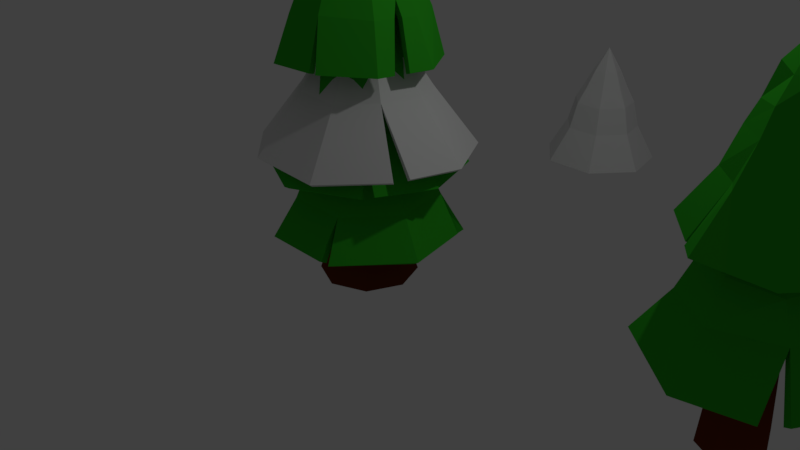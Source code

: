 # Source: low_poly_landscape_stuff.blend  (saved by Blender 2.79.0; exported with 4.5.12 LTS)
import bpy
from mathutils import Matrix  # noqa: F401  (used for matrix-valued properties, if any)

bpy.ops.wm.read_factory_settings(use_empty=True)
scene = bpy.context.scene
scene.name = 'Scene'

# ---- collections
col_collection_1 = bpy.data.collections.new('Collection 1'); scene.collection.children.link(col_collection_1)

# ---- materials (node trees are filled in below, after node groups)
mat_treeleaves = bpy.data.materials.new('TreeLeaves')
mat_treeleaves.alpha_threshold = 0.0
mat_treeleaves.use_transparent_shadow = False
mat_treeleaves.diffuse_color = (0.03257, 0.4336, 0.01961, 1.0)
mat_treeleaves.roughness = 0.5
mat_treebark1 = bpy.data.materials.new('TreeBark1')
mat_treebark1.alpha_threshold = 0.0
mat_treebark1.use_transparent_shadow = False
mat_treebark1.diffuse_color = (0.1452, 0.02788, 0.009096, 1.0)
mat_treebark1.roughness = 0.5

# ---- material node trees

# ---- world
world_world = bpy.data.worlds.new('World'); scene.world = world_world
world_world.color = (0.05088, 0.05088, 0.05088)
world_world.use_sun_shadow = False
world_world.sun_shadow_jitter_overblur = 0.0
world_world.cycles.sampling_method = 'MANUAL'

# ---- cameras
cam_camera = bpy.data.cameras.new('Camera')
cam_camera.clip_end = 100.0
cam_camera.lens = 35.0
cam_camera.sensor_width = 32.0
cam_camera.sensor_height = 18.0
cam_camera.ortho_scale = 7.314
cam_camera.dof.focus_distance = 0.0
cam_camera.dof.aperture_fstop = 128.0

# ---- lights
light_lamp = bpy.data.lights.new('Lamp', 'POINT')
light_lamp.transmission_factor = 0.0
light_lamp.cutoff_distance = 30.0
light_lamp.energy = 100.0
light_lamp.shadow_buffer_clip_start = 1.001
light_lamp.shadow_soft_size = 0.1
light_lamp.shadow_maximum_resolution = 0.006
light_lamp.use_absolute_resolution = True

# ---- meshes
me_circle_008 = bpy.data.meshes.new('Circle.008')
me_circle_008.from_pydata([(-6.857e-09, 1.201, 0.438), (-0.9392, 0.749, 0.438), (-1.171, -0.2673, 0.438), (-0.5212, -1.082, 0.438), (0.5212, -1.082, 0.438), (1.171, -0.2673, 0.438), (0.9392, 0.749, 0.438), (3.401e-09, 0.9001, 0.9226), (-0.7038, 0.5612, 0.9226), (-0.8776, -0.2003, 0.9226), (-0.3906, -0.811, 0.9226), (0.3906, -0.811, 0.9226), (0.8776, -0.2003, 0.9226), (0.7038, 0.5612, 0.9226), (7.903e-09, 0.7171, 1.35), (-0.5607, 0.4471, 1.35), (-0.6991, -0.1596, 1.35), (-0.3112, -0.6461, 1.35), (0.3112, -0.6461, 1.35), (0.6991, -0.1596, 1.35), (0.5607, 0.4471, 1.35), (1.095e-08, 0.5935, 1.661), (-0.464, 0.37, 1.661), (-0.5786, -0.1321, 1.661), (-0.2575, -0.5347, 1.661), (0.2575, -0.5347, 1.661), (0.5786, -0.1321, 1.661), (0.464, 0.37, 1.661), (1.486e-08, 0.4345, 1.975), (-0.3397, 0.2709, 1.975), (-0.4236, -0.09669, 1.975), (-0.1885, -0.3915, 1.975), (0.1885, -0.3915, 1.975), (0.4236, -0.09669, 1.975), (0.3397, 0.2709, 1.975), (2.47e-08, 0.2802, 2.166), (-0.2191, 0.1747, 2.166), (-0.2732, -0.06236, 2.166), (-0.1216, -0.2525, 2.166), (0.1216, -0.2525, 2.166), (0.2732, -0.06236, 2.166), (0.2191, 0.1747, 2.166), (0.3636, -1.082, 0.438), (0.9717, 0.6069, 0.438), (-0.1083, 1.149, 0.438)], [], [(9, 1, 2), (7, 6, 0), (12, 4, 5), (10, 2, 3), (8, 44, 1), (15, 7, 8), (20, 12, 13), (18, 10, 11), (16, 8, 9), (14, 13, 7), (19, 11, 12), (17, 9, 10), (21, 20, 14), (26, 18, 19), (24, 16, 17), (22, 14, 15), (27, 19, 20), (25, 17, 18), (23, 15, 16), (34, 26, 27), (32, 24, 25), (30, 22, 23), (28, 27, 21), (33, 25, 26), (31, 23, 24), (29, 21, 22), (38, 30, 31), (36, 28, 29), (41, 33, 34), (39, 31, 32), (37, 29, 30), (35, 34, 28), (40, 32, 33), (13, 5, 43), (11, 3, 42), (9, 8, 1), (7, 13, 6), (12, 11, 4), (10, 9, 2), (8, 7, 44), (15, 14, 7), (20, 19, 12), (18, 17, 10), (16, 15, 8), (14, 20, 13), (19, 18, 11), (17, 16, 9), (21, 27, 20), (26, 25, 18), (24, 23, 16), (22, 21, 14), (27, 26, 19), (25, 24, 17), (23, 22, 15), (34, 33, 26), (32, 31, 24), (30, 29, 22), (28, 34, 27), (33, 32, 25), (31, 30, 23), (29, 28, 21), (38, 37, 30), (36, 35, 28), (41, 40, 33), (39, 38, 31), (37, 36, 29), (35, 41, 34), (40, 39, 32), (13, 12, 5), (11, 10, 3)])
_ca = me_circle_008.color_attributes.new('Col', 'BYTE_COLOR', 'CORNER')
_ca.data.foreach_set('color', [1.0, 0.0003035, 0.0003035, 1.0, 1.0, 0.0, 0.0, 1.0, 1.0, 0.0, 0.0, 1.0, 1.0, 0.0, 0.0, 1.0, 1.0, 0.0, 0.0, 1.0, 1.0, 0.0, 0.0, 1.0, 1.0, 0.0, 0.0, 1.0, 1.0, 0.0, 0.0, 1.0, 1.0, 0.0, 0.0, 1.0, 1.0, 0.0, 0.0, 1.0, 1.0, 0.0, 0.0, 1.0, 1.0, 0.0, 0.0, 1.0, 1.0, 0.0, 0.0, 1.0, 1.0, 0.0006071, 0.0006071, 1.0, 1.0, 0.0, 0.0, 1.0, 1.0, 0.001214, 0.001214, 1.0, 1.0, 0.0003035, 0.0003035, 1.0, 1.0, 0.0, 0.0, 1.0, 0.2159, 0.0, 0.0, 1.0, 1.0, 0.0, 0.0, 1.0, 1.0, 0.0, 0.0, 1.0, 1.0, 0.0006071, 0.0006071, 1.0, 1.0, 0.0003035, 0.0003035, 1.0, 1.0, 0.001214, 0.001214, 1.0, 1.0, 0.002428, 0.002428, 1.0, 1.0, 0.0, 0.0, 1.0, 1.0, 0.0003035, 0.0003035, 1.0, 0.2159, 0.0, 0.0, 1.0, 1.0, 0.0, 0.0, 1.0, 1.0, 0.0, 0.0, 1.0, 0.2159, 0.0, 0.0, 1.0, 1.0, 0.0, 0.0, 1.0, 1.0, 0.0, 0.0, 1.0, 1.0, 0.0003035, 0.0003035, 1.0, 1.0, 0.0003035, 0.0003035, 1.0, 1.0, 0.0, 0.0, 1.0, 1.0, 0.06663, 0.06663, 1.0, 0.2159, 0.0, 0.0, 1.0, 0.2159, 0.0, 0.0, 1.0, 1.0, 0.04374, 0.04374, 1.0, 0.9823, 0.0, 0.0, 1.0, 0.2159, 0.0, 0.0, 1.0, 1.0, 0.0006071, 0.0006071, 1.0, 1.0, 0.002428, 0.002428, 1.0, 1.0, 0.0003035, 0.0003035, 1.0, 1.0, 0.02029, 0.02029, 1.0, 1.0, 0.0006071, 0.0006071, 1.0, 1.0, 0.0009106, 0.0009106, 1.0, 1.0, 0.0319, 0.0319, 1.0, 0.2159, 0.0, 0.0, 1.0, 0.2159, 0.0, 0.0, 1.0, 1.0, 0.003035, 0.003035, 1.0, 1.0, 0.002732, 0.002732, 1.0, 1.0, 0.0006071, 0.0006071, 1.0, 1.0, 0.04519, 0.04519, 1.0, 1.0, 0.0009106, 0.0009106, 1.0, 1.0, 0.002428, 0.002428, 1.0, 1.0, 0.305, 0.305, 1.0, 1.0, 0.04374, 0.04374, 1.0, 1.0, 0.0319, 0.0319, 1.0, 1.0, 0.3095, 0.3095, 1.0, 1.0, 0.07421, 0.07421, 1.0, 1.0, 0.003035, 0.003035, 1.0, 1.0, 0.3613, 0.3613, 1.0, 1.0, 0.0185, 0.0185, 1.0, 1.0, 0.04519, 0.04519, 1.0, 1.0, 0.3095, 0.3095, 1.0, 1.0, 0.0331, 0.0331, 1.0, 1.0, 0.06663, 0.06663, 1.0, 1.0, 0.3231, 0.3231, 1.0, 1.0, 0.001214, 0.001214, 1.0, 1.0, 0.04374, 0.04374, 1.0, 1.0, 0.1651, 0.1651, 1.0, 1.0, 0.04519, 0.04519, 1.0, 1.0, 0.0006071, 0.0006071, 1.0, 1.0, 0.3613, 0.3613, 1.0, 1.0, 0.01681, 0.01681, 1.0, 1.0, 0.0185, 0.0185, 1.0, 1.0, 1.0, 1.0, 1.0, 1.0, 0.3613, 0.3613, 1.0, 1.0, 0.162, 0.162, 1.0, 1.0, 1.0, 1.0, 1.0, 1.0, 0.2051, 0.2051, 1.0, 1.0, 0.3419, 0.3419, 1.0, 1.0, 1.0, 1.0, 1.0, 1.0, 0.3231, 0.3231, 1.0, 1.0, 0.305, 0.305, 1.0, 1.0, 1.0, 1.0, 1.0, 1.0, 0.552, 0.552, 1.0, 1.0, 0.3095, 0.3095, 1.0, 1.0, 1.0, 1.0, 1.0, 1.0, 0.3419, 0.3419, 1.0, 1.0, 0.3613, 0.3613, 1.0, 1.0, 1.0, 1.0, 1.0, 1.0, 0.3231, 0.3231, 1.0, 1.0, 0.3095, 0.3095, 1.0, 1.0, 1.0, 1.0, 1.0, 1.0, 0.1529, 0.1529, 1.0, 1.0, 0.3231, 0.3231, 1.0, 1.0, 0.0, 0.0, 1.0, 1.0, 0.0, 0.0, 1.0, 1.0, 0.0, 0.0, 1.0, 1.0, 0.001214, 0.001214, 1.0, 1.0, 0.0, 0.0, 1.0, 1.0, 0.0, 0.0, 1.0, 1.0, 0.0003035, 0.0003035, 1.0, 1.0, 0.0, 0.0, 1.0, 1.0, 0.0, 0.0, 1.0, 1.0, 0.0, 0.0, 1.0, 1.0, 0.0, 0.0, 1.0, 1.0, 0.0, 0.0, 1.0, 1.0, 0.0, 0.0, 1.0, 1.0, 0.0, 0.0, 1.0, 1.0, 0.0, 0.0, 1.0, 1.0, 0.0, 0.0, 1.0, 1.0, 0.0003035, 0.0003035, 1.0, 1.0, 0.0, 0.0, 1.0, 1.0, 0.0, 0.0, 1.0, 1.0, 0.0003035, 0.0003035, 1.0, 1.0, 0.0006071, 0.0006071, 1.0, 1.0, 0.001214, 0.001214, 1.0, 1.0, 0.0006071, 0.0006071, 1.0, 1.0, 0.0003035, 0.0003035, 1.0, 0.2159, 0.0, 0.0, 1.0, 0.2159, 0.0, 0.0, 1.0, 1.0, 0.0, 0.0, 1.0, 1.0, 0.0006071, 0.0006071, 1.0, 1.0, 0.002732, 0.002732, 1.0, 1.0, 0.0003035, 0.0003035, 1.0, 1.0, 0.002428, 0.002428, 1.0, 1.0, 0.0009106, 0.0009106, 1.0, 1.0, 0.0, 0.0, 1.0, 0.2159, 0.0, 0.0, 1.0, 0.2159, 0.0, 0.0, 1.0, 1.0, 0.0, 0.0, 1.0, 0.2159, 0.0, 0.0, 1.0, 0.9823, 0.0, 0.0, 1.0, 1.0, 0.0, 0.0, 1.0, 1.0, 0.0003035, 0.0003035, 1.0, 1.0, 0.002428, 0.002428, 1.0, 1.0, 0.0003035, 0.0003035, 1.0, 1.0, 0.06663, 0.06663, 1.0, 1.0, 0.0331, 0.0331, 1.0, 0.2159, 0.0, 0.0, 1.0, 1.0, 0.04374, 0.04374, 1.0, 1.0, 0.001214, 0.001214, 1.0, 0.9911, 0.0, 0.0, 1.0, 1.0, 0.0006071, 0.0006071, 1.0, 1.0, 0.04519, 0.04519, 1.0, 1.0, 0.002428, 0.002428, 1.0, 1.0, 0.02029, 0.02029, 1.0, 1.0, 0.01681, 0.01681, 1.0, 1.0, 0.0006071, 0.0006071, 1.0, 1.0, 0.0319, 0.0319, 1.0, 1.0, 0.04374, 0.04374, 1.0, 0.2159, 0.0, 0.0, 1.0, 1.0, 0.003035, 0.003035, 1.0, 1.0, 0.07421, 0.07421, 1.0, 1.0, 0.002732, 0.002732, 1.0, 1.0, 0.04519, 0.04519, 1.0, 1.0, 0.0185, 0.0185, 1.0, 1.0, 0.0009106, 0.0009106, 1.0, 1.0, 0.305, 0.305, 1.0, 1.0, 0.3231, 0.3231, 1.0, 1.0, 0.04374, 0.04374, 1.0, 1.0, 0.3095, 0.3095, 1.0, 1.0, 0.552, 0.552, 1.0, 1.0, 0.07421, 0.07421, 1.0, 1.0, 0.3613, 0.3613, 1.0, 1.0, 0.3419, 0.3419, 1.0, 1.0, 0.0185, 0.0185, 1.0, 1.0, 0.3095, 0.3095, 1.0, 1.0, 0.3231, 0.3231, 1.0, 1.0, 0.0319, 0.0319, 1.0, 1.0, 0.3231, 0.3231, 1.0, 1.0, 0.1529, 0.1529, 1.0, 1.0, 0.001214, 0.001214, 1.0, 1.0, 0.1651, 0.1651, 1.0, 1.0, 0.3613, 0.3613, 1.0, 1.0, 0.04519, 0.04519, 1.0, 1.0, 0.3613, 0.3613, 1.0, 1.0, 0.2051, 0.2051, 1.0, 1.0, 0.01681, 0.01681, 1.0, 1.0, 1.0, 1.0, 1.0, 1.0, 1.0, 1.0, 1.0, 1.0, 0.3613, 0.3613, 1.0, 1.0, 1.0, 1.0, 1.0, 1.0, 1.0, 1.0, 1.0, 1.0, 0.2051, 0.2051, 1.0, 1.0, 1.0, 1.0, 1.0, 1.0, 1.0, 1.0, 1.0, 1.0, 0.3231, 0.3231, 1.0, 1.0, 1.0, 1.0, 1.0, 1.0, 1.0, 1.0, 1.0, 1.0, 0.552, 0.552, 1.0, 1.0, 1.0, 1.0, 1.0, 1.0, 1.0, 1.0, 1.0, 1.0, 0.3419, 0.3419, 1.0, 1.0, 1.0, 1.0, 1.0, 1.0, 1.0, 1.0, 1.0, 1.0, 0.305, 0.305, 1.0, 1.0, 1.0, 1.0, 1.0, 1.0, 1.0, 1.0, 1.0, 1.0, 0.15, 0.15, 1.0, 1.0, 0.0, 0.0, 1.0, 1.0, 0.0, 0.0, 1.0, 1.0, 0.0, 0.0, 1.0, 1.0, 0.001214, 0.001214, 1.0, 1.0, 0.0003035, 0.0003035, 1.0, 1.0, 0.0, 0.0, 1.0])
me_circle_008.materials.append(mat_treeleaves)
me_circle_008.use_remesh_preserve_volume = False
me_circle_008.use_remesh_preserve_attributes = False
me_circle_008.use_mirror_vertex_groups = False
me_circle_008.update()
me_circle_007 = bpy.data.meshes.new('Circle.007')
me_circle_007.from_pydata([(0.04883, 1.213, 0.006324), (-0.8922, 0.7926, 0.002503), (-1.238, 0.01708, 0.03922), (-0.8548, -0.8533, -0.01802), (-0.02355, -1.235, -0.002561), (0.8618, -0.8484, 0.01333), (1.207, -0.005981, -0.003721), (0.8802, 0.8716, -0.0107), (0.001691, 0.8297, 0.622), (-0.5652, 0.5376, 0.6525), (-0.8307, 6.113e-05, 0.6222), (-0.5952, -0.6232, 0.5939), (0.02632, -0.8232, 0.6243), (0.5831, -0.583, 0.6155), (0.8214, -0.02652, 0.6837), (0.6141, 0.5763, 0.6415), (-0.009325, 0.592, 1.305), (-0.39, 0.4152, 1.313), (-0.5879, -6.701e-05, 1.31), (-0.4117, -0.411, 1.292), (0.03268, -0.6253, 1.331), (0.4262, -0.4147, 1.307), (0.5918, -0.0008821, 1.32), (0.401, 0.3985, 1.284), (0.006482, 0.3742, 1.793), (-0.2719, 0.2682, 1.774), (-0.3682, 0.008228, 1.791), (-0.2954, -0.2622, 1.793), (0.03392, -0.3634, 1.789), (0.2582, -0.2812, 1.792), (0.3141, 0.004994, 1.812), (0.2574, 0.2753, 1.757), (0.00609, 0.2647, 2.008), (-0.199, 0.1909, 2.036), (-0.2726, 0.06104, 2.015), (-0.2452, -0.1793, 1.998), (0.005248, -0.2839, 2.036), (0.2045, -0.166, 2.056), (0.2898, 0.009956, 2.028), (0.2401, 0.1961, 2.031), (0.0233, 0.002275, 2.343), (-1.141, 0.2356, 0.02887), (0.9199, -0.7066, 0.01046), (0.2248, 0.8748, 0.2083), (0.4009, 1.068, -0.0008859)], [], [(15, 6, 7), (5, 12, 4), (3, 10, 2), (1, 8, 0), (14, 42, 6), (4, 11, 3), (9, 16, 8), (8, 23, 15), (14, 21, 13), (12, 19, 11), (18, 9, 10), (23, 14, 15), (21, 12, 13), (19, 10, 11), (31, 22, 23), (29, 20, 21), (27, 18, 19), (25, 16, 17), (16, 31, 23), (22, 29, 21), (28, 19, 20), (18, 25, 17), (34, 25, 26), (39, 30, 31), (29, 36, 28), (35, 26, 27), (25, 32, 24), (32, 31, 24), (30, 37, 29), (36, 27, 28), (32, 40, 39), (38, 40, 37), (36, 40, 35), (34, 40, 33), (39, 40, 38), (37, 40, 36), (35, 40, 34), (33, 40, 32), (41, 9, 1), (15, 14, 6), (5, 13, 12), (3, 11, 10), (1, 9, 8), (14, 13, 42), (4, 12, 11), (9, 17, 16), (8, 16, 23), (14, 22, 21), (12, 20, 19), (18, 17, 9), (23, 22, 14), (21, 20, 12), (19, 18, 10), (31, 30, 22), (29, 28, 20), (27, 26, 18), (25, 24, 16), (16, 24, 31), (22, 30, 29), (28, 27, 19), (18, 26, 25), (34, 33, 25), (39, 38, 30), (29, 37, 36), (35, 34, 26), (25, 33, 32), (32, 39, 31), (30, 38, 37), (36, 35, 27), (41, 10, 9), (43, 8, 15), (43, 7, 44), (43, 15, 7)])
me_circle_007.materials.append(mat_treeleaves)
me_circle_007.use_remesh_preserve_volume = False
me_circle_007.use_remesh_preserve_attributes = False
me_circle_007.use_mirror_vertex_groups = False
me_circle_007.update()
me_circle_006 = bpy.data.meshes.new('Circle.006')
me_circle_006.from_pydata([(0.04312, 1.014, 0.006251), (-0.673, 0.7247, 0.003082), (-1.009, 0.1963, 0.03353), (-0.8651, -0.492, -0.01394), (-0.3589, -0.9557, -0.001118), (0.3522, -0.9276, 0.01206), (0.8698, -0.4965, -0.00208), (1.01, 0.1979, -0.007866), (0.683, 0.7059, -0.0008771), (0.02184, 0.7653, 0.5818), (-0.5242, 0.6242, 0.5516), (-0.8105, 0.1053, 0.5232), (-0.6792, -0.4004, 0.5537), (-0.2825, -0.7616, 0.5449), (0.2699, -0.7921, 0.6131), (0.7326, -0.4181, 0.5708), (0.793, 0.1456, 0.5462), (0.5493, 0.6236, 0.5544), (-0.0001031, 0.5486, 1.145), (-0.3488, 0.425, 1.128), (-0.5077, 0.05784, 1.166), (-0.4646, -0.2734, 1.143), (-0.1837, -0.5165, 1.155), (0.173, -0.5327, 1.12), (0.4816, -0.2728, 1.145), (0.532, 0.09992, 1.126), (0.3571, 0.4285, 1.144), (-0.03187, 0.4018, 1.582), (-0.2235, 0.316, 1.579), (-0.3997, 0.05182, 1.582), (-0.4054, -0.1952, 1.601), (-0.1431, -0.3646, 1.547), (0.143, -0.4014, 1.559), (0.3528, -0.2142, 1.588), (0.4116, 0.1306, 1.566), (0.2172, 0.3324, 1.549), (0.005248, 0.2609, 2.046), (-0.1643, 0.2343, 2.066), (-0.2512, 0.05423, 2.037), (-0.1857, -0.1364, 2.041), (-0.06391, -0.2373, 2.042), (0.05425, -0.2356, 1.983), (0.2255, -0.1282, 2.041), (0.2357, 0.06167, 2.031), (0.1744, 0.2258, 2.088), (0.01234, 0.01353, 2.579), (-0.9001, -0.3248, -0.002406), (0.9114, -0.2907, -0.003795), (0.7608, -0.1555, 0.5594), (0.6835, -0.0674, 0.7445), (0.7718, -0.05272, 0.5549), (0.9491, -0.1043, -0.005348), (0.1813, 0.957, 0.004801), (0.2465, -0.9318, 0.0101), (0.5442, 0.8071, 0.0009963)], [], [(13, 3, 4), (10, 0, 1), (17, 7, 8), (11, 1, 2), (15, 5, 6), (16, 51, 7), (23, 13, 14), (20, 10, 11), (18, 17, 9), (24, 14, 15), (21, 11, 12), (16, 49, 50), (22, 12, 13), (19, 9, 10), (26, 16, 17), (31, 21, 22), (28, 18, 19), (35, 25, 26), (32, 22, 23), (29, 19, 20), (27, 26, 18), (33, 23, 24), (30, 20, 21), (34, 24, 25), (39, 29, 30), (43, 33, 34), (40, 30, 31), (37, 27, 28), (44, 34, 35), (41, 31, 32), (38, 28, 29), (36, 35, 27), (42, 32, 33), (38, 45, 37), (36, 45, 44), (42, 45, 41), (39, 45, 38), (43, 45, 42), (40, 45, 39), (37, 45, 36), (44, 45, 43), (41, 45, 40), (24, 15, 49), (12, 2, 46), (48, 6, 47), (14, 4, 53), (9, 54, 52), (13, 12, 3), (10, 9, 0), (17, 16, 7), (11, 10, 1), (15, 14, 5), (16, 50, 51), (23, 22, 13), (20, 19, 10), (18, 26, 17), (24, 23, 14), (21, 20, 11), (22, 21, 12), (19, 18, 9), (26, 25, 16), (31, 30, 21), (28, 27, 18), (35, 34, 25), (32, 31, 22), (29, 28, 19), (27, 35, 26), (33, 32, 23), (30, 29, 20), (34, 33, 24), (39, 38, 29), (43, 42, 33), (40, 39, 30), (37, 36, 27), (44, 43, 34), (41, 40, 31), (38, 37, 28), (36, 44, 35), (42, 41, 32), (15, 48, 49), (49, 16, 25), (25, 24, 49), (12, 11, 2), (48, 15, 6), (14, 13, 4), (9, 17, 54)])
me_circle_006.materials.append(mat_treeleaves)
me_circle_006.use_remesh_preserve_volume = False
me_circle_006.use_remesh_preserve_attributes = False
me_circle_006.use_mirror_vertex_groups = False
me_circle_006.update()
me_circle_005 = bpy.data.meshes.new('Circle.005')
me_circle_005.from_pydata([(2.778e-09, 0.6271, -0.1912), (-0.4434, 0.4434, -0.1912), (-0.6271, -2.463e-08, -0.1912), (-0.4434, -0.4434, -0.1912), (5.76e-08, -0.6271, -0.1912), (0.4434, -0.4434, -0.1912), (0.6271, 1.026e-08, -0.1912), (0.4434, 0.4434, -0.1912), (7.017e-09, 0.513, 0.1577), (-0.3628, 0.3628, 0.1577), (-0.513, -1.947e-08, 0.1577), (-0.3628, -0.3628, 0.1577), (5.187e-08, -0.513, 0.1577), (0.3628, -0.3628, 0.1577), (0.513, 9.068e-09, 0.1577), (0.3628, 0.3628, 0.1577), (9.603e-09, 0.3988, 0.9314), (-0.282, 0.282, 0.9314), (-0.3988, -1.431e-08, 0.9314), (-0.282, -0.282, 0.9314), (4.446e-08, -0.3988, 0.9314), (0.282, -0.282, 0.9314), (0.3988, 7.878e-09, 0.9314), (0.282, 0.282, 0.9314), (0.009618, 0.3445, 1.924), (-0.2368, 0.2504, 1.924), (-0.3445, 0.009618, 1.924), (-0.2504, -0.2368, 1.924), (-0.009618, -0.3445, 1.924), (0.2368, -0.2504, 1.924), (0.3445, -0.009618, 1.924), (0.2504, 0.2368, 1.924), (-0.0513, 0.237, 3.477), (-0.2286, 0.1503, 3.477), (-0.2927, -0.0364, 3.477), (-0.2059, -0.2137, 3.477), (-0.01923, -0.2777, 3.477), (0.1581, -0.191, 3.477), (0.2221, -0.004325, 3.477), (0.1354, 0.173, 3.477), (-0.05075, 0.1644, 4.138), (-0.1861, 0.1065, 4.138), (-0.2409, -0.03025, 4.138), (-0.183, -0.1657, 4.138), (-0.04623, -0.2204, 4.138), (0.08917, -0.1625, 4.138), (0.1439, -0.02574, 4.138), (0.08597, 0.1097, 4.138), (-0.04849, -0.028, 5.121)], [], [(6, 14, 13, 5), (4, 12, 11, 3), (2, 10, 9, 1), (7, 15, 14, 6), (5, 13, 12, 4), (3, 11, 10, 2), (1, 9, 8, 0), (0, 8, 15, 7), (14, 15, 23, 22), (12, 13, 21, 20), (10, 11, 19, 18), (8, 9, 17, 16), (15, 8, 16, 23), (13, 14, 22, 21), (11, 12, 20, 19), (9, 10, 18, 17), (19, 20, 28, 27), (17, 18, 26, 25), (22, 23, 31, 30), (20, 21, 29, 28), (18, 19, 27, 26), (16, 17, 25, 24), (23, 16, 24, 31), (21, 22, 30, 29), (31, 24, 32, 39), (29, 30, 38, 37), (27, 28, 36, 35), (25, 26, 34, 33), (30, 31, 39, 38), (28, 29, 37, 36), (26, 27, 35, 34), (24, 25, 33, 32), (36, 37, 45, 44), (34, 35, 43, 42), (32, 33, 41, 40), (39, 32, 40, 47), (37, 38, 46, 45), (35, 36, 44, 43), (33, 34, 42, 41), (38, 39, 47, 46), (46, 47, 48), (44, 45, 48), (42, 43, 48), (40, 41, 48), (47, 40, 48), (45, 46, 48), (43, 44, 48), (41, 42, 48)])
me_circle_005.materials.append(mat_treebark1)
me_circle_005.use_remesh_preserve_volume = False
me_circle_005.use_remesh_preserve_attributes = False
me_circle_005.use_mirror_vertex_groups = False
me_circle_005.update()
me_circle_002 = bpy.data.meshes.new('Circle.002')
me_circle_002.from_pydata([(0.04312, 0.8812, 0.006251), (-0.7081, 0.4993, 0.003082), (-0.8696, -0.1703, 0.03353), (-0.3753, -0.7733, -0.01394), (0.3593, -0.7972, -0.001118), (0.8555, -0.1808, 0.01206), (0.6817, 0.5442, -0.00208), (0.01396, 0.5976, 0.5164), (-0.4538, 0.3481, 0.5242), (-0.5346, -0.1882, 0.5547), (-0.239, -0.5215, 0.5244), (0.2509, -0.5478, 0.4961), (0.5879, -0.1095, 0.5265), (0.4373, 0.3704, 0.5177), (-0.01749, 0.4118, 0.9841), (-0.3211, 0.2557, 0.9419), (-0.4347, -0.1019, 0.9173), (-0.1567, -0.3992, 0.9255), (0.198, -0.3912, 0.9224), (0.4332, -0.08436, 0.905), (0.3699, 0.2427, 0.9435), (0.003877, 0.3355, 1.164), (-0.2618, 0.2025, 1.177), (-0.3394, -0.09809, 1.141), (-0.1327, -0.3028, 1.167), (0.1428, -0.2939, 1.148), (0.3321, -0.05971, 1.165), (0.2255, 0.2152, 1.167), (0.02972, 0.2197, 1.423), (-0.1725, 0.1102, 1.426), (-0.2628, -0.04592, 1.445), (-0.09367, -0.1797, 1.391), (0.1012, -0.2129, 1.403), (0.2121, -0.05676, 1.432), (0.1792, 0.1955, 1.41), (-0.04023, 0.02564, 1.742), (0.7443, -0.3204, 0.005205), (-0.2887, -0.4227, 0.5497), (-0.4967, -0.6202, -0.002993), (-0.5261, -0.5581, 0.0002289), (-0.6827, 0.4199, 0.0016)], [], [(1, 7, 0), (14, 13, 7), (6, 12, 5), (9, 40, 2), (4, 10, 3), (10, 38, 3), (16, 8, 9), (18, 10, 11), (19, 11, 12), (23, 15, 16), (20, 12, 13), (15, 7, 8), (22, 14, 15), (24, 16, 17), (14, 27, 20), (36, 11, 4), (25, 17, 18), (26, 18, 19), (27, 19, 20), (30, 22, 23), (33, 25, 26), (22, 28, 21), (31, 23, 24), (34, 26, 27), (39, 9, 2), (28, 27, 21), (32, 33, 35), (30, 31, 35), (28, 29, 35), (33, 34, 35), (31, 32, 35), (29, 30, 35), (34, 28, 35), (32, 24, 25), (0, 13, 6), (37, 10, 17), (17, 9, 37), (1, 8, 7), (14, 20, 13), (6, 13, 12), (9, 8, 40), (4, 11, 10), (10, 37, 38), (16, 15, 8), (18, 17, 10), (19, 18, 11), (23, 22, 15), (20, 19, 12), (15, 14, 7), (22, 21, 14), (24, 23, 16), (14, 21, 27), (36, 12, 11), (25, 24, 17), (26, 25, 18), (27, 26, 19), (30, 29, 22), (33, 32, 25), (22, 29, 28), (31, 30, 23), (34, 33, 26), (39, 37, 9), (28, 34, 27), (32, 31, 24), (0, 7, 13), (17, 16, 9)])
me_circle_002.materials.append(mat_treeleaves)
me_circle_002.use_remesh_preserve_volume = False
me_circle_002.use_remesh_preserve_attributes = False
me_circle_002.use_mirror_vertex_groups = False
me_circle_002.update()
me_circle_001 = bpy.data.meshes.new('Circle.001')
me_circle_001.from_pydata([(-0.02101, 1.341, -0.3072), (-0.8803, 1.074, -0.2967), (-1.359, 0.2597, -0.276), (-1.152, -0.7059, -0.2834), (-0.4394, -1.292, -0.2652), (0.4855, -1.26, -0.3232), (1.19, -0.6825, -0.2481), (1.352, 0.2184, -0.2919), (0.8599, 1.047, -0.3305), (-0.01061, 0.784, 0.4249), (-0.5132, 0.6284, 0.4311), (-0.7933, 0.1519, 0.4432), (-0.6721, -0.4129, 0.4389), (-0.2553, -0.7557, 0.4495), (0.2857, -0.737, 0.4156), (0.6979, -0.3992, 0.4595), (0.7927, 0.1277, 0.4339), (0.5046, 0.6125, 0.4113), (-0.01397, 0.3851, 1.031), (-0.2594, 0.3368, 1.04), (-0.4091, 0.09054, 1.058), (-0.3211, -0.224, 1.052), (-0.1104, -0.3904, 1.068), (0.1601, -0.3623, 1.017), (0.364, -0.2034, 1.083), (0.4123, 0.05417, 1.044), (0.2505, 0.3128, 1.01), (-0.01047, 0.1695, 1.556), (-0.1173, 0.1727, 1.565), (-0.1937, 0.05366, 1.584), (-0.1303, -0.117, 1.577), (-0.03228, -0.1886, 1.594), (0.09089, -0.1598, 1.541), (0.1819, -0.09587, 1.609), (0.2046, 0.01638, 1.57), (0.1159, 0.1481, 1.535), (-0.005084, 0.1291, 1.791), (-0.08647, 0.1315, 1.798), (-0.1446, 0.04085, 1.813), (-0.09637, -0.08919, 1.808), (-0.0217, -0.1437, 1.82), (0.07213, -0.1217, 1.78), (0.1415, -0.07307, 1.832), (0.1588, 0.01245, 1.802), (0.09117, 0.1128, 1.775), (0.01214, -0.0001125, 2.151), (1.23, -0.4619, -0.2588), (-0.3198, 1.248, -0.3036), (-0.2321, 0.7155, 0.4276), (-0.4398, 1.211, -0.3021), (-1.325, 0.09851, -0.2773)], [], [(3, 12, 11, 50), (7, 16, 15, 46), (4, 13, 12, 3), (1, 10, 48, 49), (8, 17, 16, 7), (5, 14, 13, 4), (2, 11, 10, 1), (0, 9, 17, 8), (6, 15, 14, 5), (10, 19, 18, 9, 48), (17, 26, 25, 16), (14, 23, 22, 13), (11, 20, 19, 10), (9, 18, 26, 17), (15, 24, 23, 14), (12, 21, 20, 11), (16, 25, 24, 15), (13, 22, 21, 12), (25, 34, 33, 24), (22, 31, 30, 21), (19, 28, 27, 18), (26, 35, 34, 25), (23, 32, 31, 22), (20, 29, 28, 19), (18, 27, 35, 26), (24, 33, 32, 23), (21, 30, 29, 20), (27, 36, 44, 35), (33, 42, 41, 32), (30, 39, 38, 29), (34, 43, 42, 33), (31, 40, 39, 30), (28, 37, 36, 27), (35, 44, 43, 34), (32, 41, 40, 31), (29, 38, 37, 28), (44, 45, 43), (41, 45, 40), (38, 45, 37), (36, 45, 44), (42, 45, 41), (39, 45, 38), (43, 45, 42), (40, 45, 39), (37, 45, 36), (48, 9, 0, 47)])
me_circle_001.use_remesh_preserve_volume = False
me_circle_001.use_remesh_preserve_attributes = False
me_circle_001.use_mirror_vertex_groups = False
me_circle_001.update()
me_circle_001.normals_split_custom_set([tuple(v) for v in zip(*[iter([-0.7865, -0.1732, 0.5928, -0.7865, -0.1732, 0.5928, -0.7865, -0.1732, 0.5928, -0.7865, -0.1732, 0.5928, 0.7936, -0.1137, 0.5978, 0.7936, -0.1137, 0.5978, 0.7936, -0.1137, 0.5978, 0.7936, -0.1137, 0.5978, -0.5199, -0.6136, 0.5944, -0.5199, -0.6136, 0.5944, -0.5199, -0.6136, 0.5944, -0.5199, -0.6136, 0.5944, -0.2321, 0.7728, 0.5907, -0.2321, 0.7728, 0.5907, -0.2321, 0.7728, 0.5907, -0.2321, 0.7728, 0.5907, 0.686, 0.4349, 0.5834, 0.686, 0.4349, 0.5834, 0.686, 0.4349, 0.5834, 0.686, 0.4349, 0.5834, 0.06476, -0.8061, 0.5882, 0.06476, -0.8061, 0.5882, 0.06476, -0.8061, 0.5882, 0.06476, -0.8061, 0.5882, -0.683, 0.4167, 0.5999, -0.683, 0.4167, 0.5999, -0.683, 0.4167, 0.5999, -0.683, 0.4167, 0.5999, 0.2711, 0.7682, 0.58, 0.2711, 0.7682, 0.58, 0.2711, 0.7682, 0.58, 0.2711, 0.7682, 0.58, 0.4728, -0.6538, 0.5908, 0.4728, -0.6538, 0.5908, 0.4728, -0.6538, 0.5908, 0.4728, -0.6538, 0.5908, -0.2154, 0.8292, 0.5157, -0.2154, 0.8292, 0.5157, -0.2154, 0.8292, 0.5157, -0.2154, 0.8292, 0.5157, -0.2154, 0.8292, 0.5157, 0.713, 0.4709, 0.5194, 0.713, 0.4709, 0.5194, 0.713, 0.4709, 0.5194, 0.713, 0.4709, 0.5194, 0.1031, -0.8511, 0.5148, 0.1031, -0.8511, 0.5148, 0.1031, -0.8511, 0.5148, 0.1031, -0.8511, 0.5148, -0.7292, 0.4549, 0.5112, -0.7292, 0.4549, 0.5112, -0.7292, 0.4549, 0.5112, -0.7292, 0.4549, 0.5112, 0.2748, 0.8052, 0.5256, 0.2748, 0.8052, 0.5256, 0.2748, 0.8052, 0.5256, 0.2748, 0.8052, 0.5256, 0.4818, -0.711, 0.5121, 0.4818, -0.711, 0.5121, 0.4818, -0.711, 0.5121, 0.4818, -0.711, 0.5121, -0.8305, -0.2038, 0.5184, -0.8305, -0.2038, 0.5184, -0.8305, -0.2038, 0.5184, -0.8305, -0.2038, 0.5184, 0.8547, -0.1145, 0.5063, 0.8547, -0.1145, 0.5063, 0.8547, -0.1145, 0.5063, 0.8547, -0.1145, 0.5063, -0.5526, -0.6539, 0.5169, -0.5526, -0.6539, 0.5169, -0.5526, -0.6539, 0.5169, -0.5526, -0.6539, 0.5169, 0.9303, -0.1043, 0.3517, 0.9303, -0.1043, 0.3517, 0.9303, -0.1043, 0.3517, 0.9303, -0.1043, 0.3517, -0.5925, -0.7192, 0.3629, -0.5925, -0.7192, 0.3629, -0.5925, -0.7192, 0.3629, -0.5925, -0.7192, 0.3629, -0.1004, 0.9311, 0.3507, -0.1004, 0.9311, 0.3507, -0.1004, 0.9311, 0.3507, -0.1004, 0.9311, 0.3507, 0.758, 0.5485, 0.353, 0.758, 0.5485, 0.353, 0.758, 0.5485, 0.353, 0.758, 0.5485, 0.353, 0.2234, -0.9103, 0.3485, 0.2234, -0.9103, 0.3485, 0.2234, -0.9103, 0.3485, 0.2234, -0.9103, 0.3485, -0.7757, 0.5165, 0.3627, -0.7757, 0.5165, 0.3627, -0.7757, 0.5165, 0.3627, -0.7757, 0.5165, 0.3627, 0.2533, 0.8989, 0.3575, 0.2533, 0.8989, 0.3575, 0.2533, 0.8989, 0.3575, 0.2533, 0.8989, 0.3575, 0.4581, -0.8169, 0.3506, 0.4581, -0.8169, 0.3506, 0.4581, -0.8169, 0.3506, 0.4581, -0.8169, 0.3506, -0.8871, -0.2863, 0.362, -0.8871, -0.2863, 0.362, -0.8871, -0.2863, 0.362, -0.8871, -0.2863, 0.362, 0.1906, 0.9683, 0.1617, 0.1906, 0.9683, 0.1617, 0.1906, 0.9683, 0.1617, 0.1906, 0.9683, 0.1617, 0.4754, -0.8623, 0.1745, 0.4754, -0.8623, 0.1745, 0.4754, -0.8623, 0.1745, 0.4754, -0.8623, 0.1745, -0.9203, -0.3485, 0.1776, -0.9203, -0.3485, 0.1776, -0.9203, -0.3485, 0.1776, -0.9203, -0.3485, 0.1776, 0.9731, -0.1301, 0.1899, 0.9731, -0.1301, 0.1899, 0.9731, -0.1301, 0.1899, 0.9731, -0.1301, 0.1899, -0.5996, -0.7792, 0.1825, -0.5996, -0.7792, 0.1825, -0.5996, -0.7792, 0.1825, -0.5996, -0.7792, 0.1825, 0.04466, 0.9848, 0.1679, 0.04466, 0.9848, 0.1679, 0.04466, 0.9848, 0.1679, 0.04466, 0.9848, 0.1679, 0.7966, 0.5809, 0.1671, 0.7966, 0.5809, 0.1671, 0.7966, 0.5809, 0.1671, 0.7966, 0.5809, 0.1671, 0.2937, -0.9402, 0.1727, 0.2937, -0.9402, 0.1727, 0.2937, -0.9402, 0.1727, 0.2937, -0.9402, 0.1727, -0.8091, 0.551, 0.2042, -0.8091, 0.551, 0.2042, -0.8091, 0.551, 0.2042, -0.8091, 0.551, 0.2042, 0.7396, 0.5859, 0.3312, 0.7396, 0.5859, 0.3312, 0.7396, 0.5859, 0.3312, 0.3498, -0.872, 0.3423, 0.3498, -0.872, 0.3423, 0.3498, -0.872, 0.3423, -0.7386, 0.5376, 0.4068, -0.7386, 0.5376, 0.4068, -0.7386, 0.5376, 0.4068, 0.2096, 0.9235, 0.3212, 0.2096, 0.9235, 0.3212, 0.2096, 0.9235, 0.3212, 0.3555, -0.8697, 0.3424, 0.3555, -0.8697, 0.3424, 0.3555, -0.8697, 0.3424, -0.8694, -0.3367, 0.3616, -0.8694, -0.3367, 0.3616, -0.8694, -0.3367, 0.3616, 0.9216, -0.05107, 0.3847, 0.9216, -0.05107, 0.3847, 0.9216, -0.05107, 0.3847, -0.5873, -0.719, 0.3717, -0.5873, -0.719, 0.3717, -0.5873, -0.719, 0.3717, 0.05807, 0.9406, 0.3346, 0.05807, 0.9406, 0.3346, 0.05807, 0.9406, 0.3346, -0.2321, 0.7728, 0.5907, -0.2321, 0.7728, 0.5907, -0.2321, 0.7728, 0.5907, -0.2321, 0.7728, 0.5907])] * 3)])
me_circle = bpy.data.meshes.new('Circle')
me_circle.from_pydata([(-0.005299, 0.3381, -0.0007909), (-0.2419, 0.2079, 0.0008717), (-0.3315, -0.01876, -0.009815), (-0.2635, -0.2217, -0.006393), (-0.02651, -0.3272, -0.01555), (0.2126, -0.2503, 0.01444), (0.3157, 0.0009692, -0.02384), (0.2267, 0.2386, -0.00334), (-0.005299, 0.3381, -0.0007909), (-0.2419, 0.2079, 0.0008717), (-0.3315, -0.01876, -0.009815), (-0.2635, -0.2217, -0.006393), (-0.02651, -0.3272, -0.01555), (0.2126, -0.2503, 0.01444), (0.3157, 0.0009692, -0.02384), (0.2267, 0.2386, -0.00334), (-0.01889, 0.3016, 0.3353), (-0.2291, 0.2163, 0.3421), (-0.3223, -0.0009688, 0.3427), (-0.2283, -0.2242, 0.3422), (-0.008016, -0.315, 0.3429), (0.2113, -0.2225, 0.3413), (0.3029, -0.003218, 0.3439), (0.2218, 0.2079, 0.3407), (-0.03143, 0.2334, 1.029), (-0.1936, 0.2017, 1.041), (-0.2807, 0.0164, 1.052), (-0.1704, -0.204, 1.048), (0.0104, -0.2707, 1.059), (0.1871, -0.1722, 1.025), (0.258, -0.007591, 1.069), (0.1932, 0.1551, 1.042), (-0.03997, 0.1949, 2.068), (-0.1749, 0.1999, 2.083), (-0.2614, 0.0294, 2.103), (-0.1348, -0.1983, 2.096), (0.02562, -0.2508, 2.114), (0.1797, -0.1437, 2.057), (0.2387, -0.01104, 2.131), (0.1827, 0.1242, 2.086), (0.03713, 0.128, 3.037), (-0.09326, 0.1271, 3.037), (-0.1486, 0.02576, 3.037), (-0.0579, -0.1249, 3.037), (0.03381, -0.1506, 3.037), (0.1201, -0.07695, 3.037), (0.1514, -0.009539, 3.037), (0.1204, 0.06202, 3.037), (0.0204, -0.002385, 3.829)], [], [(1, 9, 8, 0), (0, 8, 15, 7), (6, 14, 13, 5), (4, 12, 11, 3), (2, 10, 9, 1), (7, 15, 14, 6), (5, 13, 12, 4), (3, 11, 10, 2), (12, 20, 19, 11), (10, 18, 17, 9), (15, 23, 22, 14), (13, 21, 20, 12), (11, 19, 18, 10), (9, 17, 16, 8), (8, 16, 23, 15), (14, 22, 21, 13), (23, 16, 24, 31), (21, 22, 30, 29), (19, 20, 28, 27), (17, 18, 26, 25), (22, 23, 31, 30), (20, 21, 29, 28), (18, 19, 27, 26), (16, 17, 25, 24), (28, 29, 37, 36), (26, 27, 35, 34), (24, 25, 33, 32), (31, 24, 32, 39), (29, 30, 38, 37), (27, 28, 36, 35), (25, 26, 34, 33), (30, 31, 39, 38), (38, 39, 47, 46), (36, 37, 45, 44), (34, 35, 43, 42), (32, 33, 41, 40), (39, 32, 40, 47), (37, 38, 46, 45), (35, 36, 44, 43), (33, 34, 42, 41), (45, 46, 48), (43, 44, 48), (41, 42, 48), (46, 47, 48), (44, 45, 48), (42, 43, 48), (40, 41, 48), (47, 40, 48)])
me_circle.materials.append(mat_treebark1)
me_circle.use_remesh_preserve_volume = False
me_circle.use_remesh_preserve_attributes = False
me_circle.use_mirror_vertex_groups = False
me_circle.update()
me_circle_003 = bpy.data.meshes.new('Circle.003')
me_circle_003.from_pydata([(-0.987, -0.3876, 0.008498), (-0.2009, -1.024, 0.005338), (-0.1092, 0.6801, 0.5246), (1.031, -0.03698, -0.01164), (0.6981, 0.78, 0.00115), (-0.2202, 1.022, 0.01429), (-0.93, 0.4772, 0.0001903), (-0.6619, -0.2808, 0.5173), (-0.1597, -0.6715, 0.5251), (0.4678, -0.4978, 0.5554), (0.6886, -0.01068, 0.5253), (0.4777, 0.5392, 0.497), (-0.1676, 0.6942, 0.5274), (-0.62, 0.2943, 0.5186), (-0.4771, -0.2405, 0.9837), (-0.132, -0.5176, 0.9416), (0.3477, -0.4603, 0.9171), (0.552, 0.01938, 0.9252), (0.3558, 0.4339, 0.9222), (-0.1275, 0.5493, 0.9048), (-0.4809, 0.2997, 0.9432), (-0.3697, -0.1637, 1.163), (-0.09392, -0.3898, 1.176), (0.2735, -0.3278, 1.14), (0.3969, -0.001096, 1.166), (0.2523, 0.2965, 1.147), (-0.09702, 0.3895, 1.164), (-0.3462, 0.1382, 1.166), (-0.2554, -0.07871, 1.421), (-0.03643, -0.2468, 1.424), (0.1789, -0.2695, 1.443), (0.2428, -0.0186, 1.389), (0.1839, 0.2112, 1.402), (-0.04152, 0.2564, 1.43), (-0.302, 0.09696, 1.409), (-0.008425, -0.06044, 1.74), (0.4912, -0.8961, 0.03119), (0.6878, -0.7225, 0.02715), (-0.0402, 0.9749, 0.01172), (0.06768, 0.9464, 0.01017), (-0.9419, 0.2966, 0.001926)], [], [(6, 12, 5), (11, 3, 4), (11, 10, 3), (7, 40, 0), (12, 38, 5), (10, 37, 3), (1, 7, 0), (17, 9, 10), (15, 7, 8), (20, 12, 13), (11, 17, 10), (16, 8, 9), (14, 13, 7), (18, 11, 2), (14, 27, 20), (19, 25, 18), (17, 23, 16), (22, 14, 15), (20, 26, 19), (25, 17, 18), (23, 15, 16), (27, 33, 26), (32, 24, 25), (30, 22, 23), (28, 27, 21), (26, 32, 25), (31, 23, 24), (22, 28, 21), (32, 33, 35), (30, 31, 35), (28, 29, 35), (33, 34, 35), (31, 32, 35), (29, 30, 35), (34, 28, 35), (39, 11, 4), (36, 8, 1), (6, 13, 12), (7, 13, 40), (12, 2, 38), (10, 9, 37), (1, 8, 7), (17, 16, 9), (15, 14, 7), (20, 19, 12), (11, 18, 17), (16, 15, 8), (14, 20, 13), (2, 12, 19), (19, 18, 2), (14, 21, 27), (19, 26, 25), (17, 24, 23), (22, 21, 14), (20, 27, 26), (25, 24, 17), (23, 22, 15), (27, 34, 33), (32, 31, 24), (30, 29, 22), (28, 34, 27), (26, 33, 32), (31, 30, 23), (22, 29, 28), (39, 2, 11), (36, 9, 8)])
me_circle_003.materials.append(mat_treeleaves)
me_circle_003.use_remesh_preserve_volume = False
me_circle_003.use_remesh_preserve_attributes = False
me_circle_003.use_mirror_vertex_groups = False
me_circle_003.update()
me_circle_004 = bpy.data.meshes.new('Circle.004')
me_circle_004.from_pydata([(4.526e-09, 0.8671, 0.0), (-0.6779, 0.5406, 0.0), (-0.8454, -0.1929, 0.0), (-0.3762, -0.7812, 0.0), (0.3762, -0.7812, 0.0), (0.8454, -0.1929, 0.0), (0.6779, 0.5406, 0.0), (-0.01145, 0.5734, 0.5243), (-0.4554, 0.3486, 0.5243), (-0.5565, -0.1388, 0.5243), (-0.2385, -0.5216, 0.5243), (0.2591, -0.5116, 0.5243), (0.5616, -0.1164, 0.5243), (0.4412, 0.3665, 0.5243), (-0.009381, 0.4698, 0.9225), (-0.3732, 0.2856, 0.9225), (-0.4559, -0.1137, 0.9225), (-0.1954, -0.4274, 0.9225), (0.2123, -0.4192, 0.9225), (0.4601, -0.0954, 0.9225), (0.3615, 0.3003, 0.9225), (-0.006681, 0.3346, 1.167), (-0.2657, 0.2034, 1.167), (-0.3247, -0.08096, 1.167), (-0.1391, -0.3043, 1.167), (0.1512, -0.2985, 1.167), (0.3277, -0.06794, 1.167), (0.2574, 0.2138, 1.167), (-0.004202, 0.2104, 1.426), (-0.1671, 0.1279, 1.426), (-0.2042, -0.05092, 1.426), (-0.08751, -0.1914, 1.426), (0.09508, -0.1878, 1.426), (0.2061, -0.04273, 1.426), (0.1619, 0.1345, 1.426), (3.193e-08, -3.406e-08, 1.775)], [], [(6, 13, 12, 5), (4, 11, 10, 3), (2, 9, 8, 1), (0, 7, 13, 6), (5, 12, 11, 4), (3, 10, 9, 2), (1, 8, 7, 0), (10, 17, 16, 9), (8, 15, 14, 7), (13, 20, 19, 12), (11, 18, 17, 10), (9, 16, 15, 8), (7, 14, 20, 13), (12, 19, 18, 11), (14, 21, 27, 20), (19, 26, 25, 18), (17, 24, 23, 16), (15, 22, 21, 14), (20, 27, 26, 19), (18, 25, 24, 17), (16, 23, 22, 15), (27, 34, 33, 26), (25, 32, 31, 24), (23, 30, 29, 22), (21, 28, 34, 27), (26, 33, 32, 25), (24, 31, 30, 23), (22, 29, 28, 21), (32, 33, 35), (30, 31, 35), (28, 29, 35), (33, 34, 35), (31, 32, 35), (29, 30, 35), (34, 28, 35)])
me_circle_004.use_remesh_preserve_volume = False
me_circle_004.use_remesh_preserve_attributes = False
me_circle_004.use_mirror_vertex_groups = False
me_circle_004.update()

# ---- objects
ob_circle_008 = bpy.data.objects.new('Circle.008', me_circle_008)
ob_circle_007 = bpy.data.objects.new('Circle.007', me_circle_007)
ob_circle_006 = bpy.data.objects.new('Circle.006', me_circle_006)
ob_circle_005 = bpy.data.objects.new('Circle.005', me_circle_005)
ob_circle_002 = bpy.data.objects.new('Circle.002', me_circle_002)
ob_circle_001 = bpy.data.objects.new('Circle.001', me_circle_001)
ob_circle = bpy.data.objects.new('Circle', me_circle)
ob_lamp = bpy.data.objects.new('Lamp', light_lamp)
ob_camera = bpy.data.objects.new('Camera', cam_camera)
ob_circle_003 = bpy.data.objects.new('Circle.003', me_circle_003)
ob_circle_004 = bpy.data.objects.new('Circle.004', me_circle_004)

# ---- transforms, parenting, visibility, modifiers, constraints
ob_circle_008.location = (0.0, 0.0, 0.0)
ob_circle_008.lineart.crease_threshold = 0.0
_m = ob_circle_008.modifiers.new('Solidify', 'SOLIDIFY')
_m.thickness = 0.117
_m.nonmanifold_thickness_mode = 'FIXED'
_m.nonmanifold_merge_threshold = 0.0003
ob_circle_007.location = (0.0, 0.0, 1.312)
ob_circle_007.lineart.crease_threshold = 0.0
_m = ob_circle_007.modifiers.new('Solidify', 'SOLIDIFY')
_m.thickness = 0.069
_m.nonmanifold_thickness_mode = 'FIXED'
_m.nonmanifold_merge_threshold = 0.0003
ob_circle_006.location = (-0.05999, -0.04118, 2.612)
ob_circle_006.lineart.crease_threshold = 0.0
_m = ob_circle_006.modifiers.new('Solidify', 'SOLIDIFY')
_m.thickness = 0.078
_m.nonmanifold_thickness_mode = 'FIXED'
_m.nonmanifold_merge_threshold = 0.0003
ob_circle_005.location = (0.0, 0.0, 0.0)
ob_circle_005.lineart.crease_threshold = 0.0
ob_circle_002.location = (5.053, -0.02983, 2.107)
ob_circle_002.lineart.crease_threshold = 0.0
_m = ob_circle_002.modifiers.new('Solidify', 'SOLIDIFY')
_m.thickness = 0.032
_m.nonmanifold_thickness_mode = 'FIXED'
_m.nonmanifold_merge_threshold = 0.0003
ob_circle_001.location = (0.0, 0.0, 1.822)
ob_circle_001.hide_viewport = True
ob_circle_001.lineart.crease_threshold = 0.0
_m = ob_circle_001.modifiers.new('Solidify', 'SOLIDIFY')
_m.thickness = 0.057
_m.nonmanifold_thickness_mode = 'FIXED'
_m.nonmanifold_merge_threshold = 0.0003
ob_circle.location = (5.0, 0.0, 0.0)
ob_circle.lineart.crease_threshold = 0.0
ob_lamp.location = (4.076, 1.005, 5.904)
ob_lamp.rotation_euler = (0.6503, 0.05522, 1.866)
ob_lamp.lock_rotations_4d = False
ob_lamp.empty_display_type = 'ARROWS'
ob_lamp.color = (0.0, 0.0, 0.0, 0.0)
ob_lamp.lineart.crease_threshold = 0.0
ob_camera.location = (7.481, -6.508, 5.344)
ob_camera.rotation_euler = (1.109, 0.0, 0.8149)
ob_camera.lock_rotations_4d = False
ob_camera.empty_display_type = 'ARROWS'
ob_camera.color = (0.0, 0.0, 0.0, 0.0)
ob_camera.display_type = 'WIRE'
ob_camera.lineart.crease_threshold = 0.0
ob_circle_003.location = (5.0, 0.0, 0.9574)
ob_circle_003.lineart.crease_threshold = 0.0
_m = ob_circle_003.modifiers.new('Solidify', 'SOLIDIFY')
_m.thickness = 0.084
_m.nonmanifold_thickness_mode = 'FIXED'
_m.nonmanifold_merge_threshold = 0.0003
ob_circle_004.location = (0.0, 5.0, 0.0)
ob_circle_004.lineart.crease_threshold = 0.0

# ---- collection membership
col_collection_1.objects.link(ob_circle_008)
col_collection_1.objects.link(ob_circle_007)
col_collection_1.objects.link(ob_circle_006)
col_collection_1.objects.link(ob_circle_005)
col_collection_1.objects.link(ob_circle_002)
col_collection_1.objects.link(ob_circle_001)
col_collection_1.objects.link(ob_circle)
col_collection_1.objects.link(ob_lamp)
col_collection_1.objects.link(ob_camera)
col_collection_1.objects.link(ob_circle_003)
col_collection_1.objects.link(ob_circle_004)

# ---- scene / render settings (as saved in the file)
scene.camera = ob_camera
scene.frame_start = 1; scene.frame_end = 250; scene.frame_set(1)
scene.render.engine = 'BLENDER_EEVEE_NEXT'
scene.render.resolution_percentage = 50
scene.render.dither_intensity = 0.0
scene.cycles.use_denoising = False
scene.cycles.samples = 128
scene.cycles.sampling_pattern = 'TABULATED_SOBOL'
scene.cycles.use_adaptive_sampling = False
scene.cycles.use_light_tree = False
scene.cycles.blur_glossy = 0.0
scene.cycles.sample_clamp_indirect = 0.0
scene.view_settings.view_transform = 'Standard'
bpy.context.view_layer.update()
